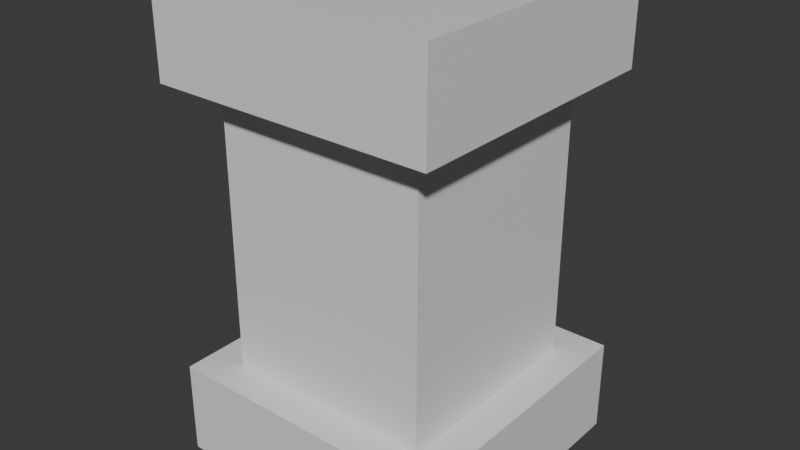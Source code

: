 # Source: large_battery.blend  (saved by Blender 4.5.90; exported with 4.5.12 LTS)
import bpy
from mathutils import Matrix  # noqa: F401  (used for matrix-valued properties, if any)

bpy.ops.wm.read_factory_settings(use_empty=True)
scene = bpy.context.scene
scene.name = 'Scene'

# ---- collections
col_collection = bpy.data.collections.new('Collection'); scene.collection.children.link(col_collection)

# ---- materials (node trees are filled in below, after node groups)
mat_material = bpy.data.materials.new('Material')
mat_material.alpha_threshold = 0.0
mat_material.roughness = 0.5
mat_material.line_color = (0.0, 0.0, 0.0, 1.0)

# ---- material node trees
mat_material.use_nodes = True; mat_material.node_tree.nodes.clear()
_N = mat_material.node_tree.nodes; _L = mat_material.node_tree.links
n0 = _N.new('ShaderNodeOutputMaterial'); n0.name = 'Material Output'; n0.location = (200, 100)
n1 = _N.new('ShaderNodeBsdfPrincipled'); n1.name = 'Principled BSDF'; n1.location = (-200, 100)
n1.inputs[3].default_value = 1.45
_L.new(n1.outputs[0], n0.inputs[0])
n0.is_active_output = True

# ---- world
world_world = bpy.data.worlds.new('World'); scene.world = world_world
world_world.use_nodes = True; world_world.node_tree.nodes.clear()
_N = world_world.node_tree.nodes; _L = world_world.node_tree.links
n0 = _N.new('ShaderNodeOutputWorld'); n0.name = 'World Output'; n0.location = (200, 100)
n1 = _N.new('ShaderNodeBackground'); n1.name = 'Background'; n1.location = (-200, 100)
n1.inputs[0].default_value = (0.05088, 0.05088, 0.05088, 1.0)
_L.new(n1.outputs[0], n0.inputs[0])
n0.is_active_output = True
world_world.color = (0.05088, 0.05088, 0.05088)
world_world.sun_shadow_jitter_overblur = 0.0

# ---- meshes
me_cube = bpy.data.meshes.new('Cube')
me_cube.from_pydata([(1.125, 1.125, 0.5), (1.5, 1.5, -0.5), (1.125, -1.125, 0.5), (1.5, -1.5, -0.5), (-1.125, 1.125, 0.5), (-1.5, 1.5, -0.5), (-1.125, -1.125, 0.5), (-1.5, -1.5, -0.5), (1.5, -1.5, 0.5), (-1.5, -1.5, 0.5), (1.5, 1.5, 0.5), (-1.5, 1.5, 0.5), (1.125, 1.125, 3.5), (-1.125, 1.125, 3.5), (-1.125, -1.125, 3.5), (1.125, 1.125, 3.5), (-1.125, 1.125, 3.5), (1.125, -1.125, 3.5), (-1.125, -1.125, 3.5), (1.125, 1.125, 3.5), (-1.125, 1.125, 3.5), (1.125, -1.125, 3.5), (-1.125, -1.125, 3.5), (1.125, 1.125, 3.5), (-1.125, 1.125, 3.5), (1.125, -1.125, 3.5), (-1.125, -1.125, 3.5), (1.125, 1.125, 3.5), (-1.125, 1.125, 3.5), (1.125, -1.125, 3.5), (-1.125, -1.125, 3.5), (1.125, 1.125, 3.5), (-1.125, 1.125, 3.5), (1.125, -1.125, 3.5), (-1.125, -1.125, 3.5), (1.125, 1.125, 3.5), (-1.125, 1.125, 3.5), (1.125, -1.125, 3.5), (-1.125, -1.125, 3.5), (1.125, 1.125, 3.5), (-1.125, 1.125, 3.5), (1.125, -1.125, 3.5), (-1.125, -1.125, 3.5), (1.125, 1.125, 3.5), (-1.125, 1.125, 3.5), (1.125, -1.125, 3.5), (-1.125, -1.125, 3.5), (1.125, 1.125, 3.5), (-1.125, 1.125, 3.5), (1.125, -1.125, 3.5), (-1.125, -1.125, 3.5), (1.125, 1.125, 3.5), (-1.125, 1.125, 3.5), (1.125, -1.125, 3.5), (-1.125, -1.125, 3.5), (1.125, 1.125, 3.5), (-1.125, 1.125, 3.5), (1.125, -1.125, 3.5), (-1.125, -1.125, 3.5), (1.125, 1.125, 3.5), (-1.125, 1.125, 3.5), (1.125, -1.125, 3.5), (-1.125, -1.125, 3.5), (1.125, 1.125, 3.5), (-1.125, 1.125, 3.5), (1.125, -1.125, 3.5), (-1.125, -1.125, 3.5), (1.125, 1.125, 3.5), (-1.125, 1.125, 3.5), (1.125, -1.125, 3.5), (-1.125, -1.125, 3.5), (1.125, 1.125, 3.5), (-1.125, 1.125, 3.5), (1.125, -1.125, 3.5), (-1.125, -1.125, 3.5), (1.125, 1.125, 3.5), (-1.125, 1.125, 3.5), (1.125, -1.125, 3.5), (-1.125, -1.125, 3.5), (1.125, 1.125, 3.5), (-1.125, 1.125, 3.5), (1.125, -1.125, 3.5), (-1.125, -1.125, 3.5), (1.125, 1.125, 3.5), (-1.125, 1.125, 3.5), (1.125, -1.125, 3.5), (-1.125, -1.125, 3.5), (1.125, 1.125, 3.5), (-1.125, 1.125, 3.5), (1.125, -1.125, 3.5), (-1.125, -1.125, 3.5), (1.125, 1.125, 3.5), (-1.125, 1.125, 3.5), (1.125, -1.125, 3.5), (-1.125, -1.125, 3.5), (1.125, 1.125, 3.5), (-1.125, 1.125, 3.5), (1.125, -1.125, 3.5), (-1.125, -1.125, 3.5), (1.125, 1.125, 3.5), (-1.125, 1.125, 3.5), (1.5, 1.5, 3.5), (-1.5, 1.5, 3.5), (-1.125, -1.125, 3.5), (-1.5, -1.5, 3.5), (1.125, -1.125, 3.5), (1.5, -1.5, 3.5), (1.5, 1.5, 4.5), (-1.5, 1.5, 4.5), (-1.5, -1.5, 4.5), (1.5, -1.5, 4.5)], [(96, 102), (103, 94)], [(4, 6, 14, 16), (3, 8, 9, 7), (7, 9, 11, 5), (5, 1, 3, 7), (1, 10, 8, 3), (5, 11, 10, 1), (0, 4, 16, 15), (18, 20, 16, 14), (20, 19, 15, 16), (21, 22, 18, 17), (23, 21, 17, 19), (22, 24, 20, 18), (24, 23, 19, 20), (25, 26, 28, 13, 24, 22, 21, 23, 12, 27), (13, 12, 23, 24), (12, 13, 28, 27), (26, 25, 29, 30), (25, 27, 31, 29), (28, 26, 30, 32), (27, 28, 32, 31), (30, 29, 33, 34), (29, 31, 35, 33), (32, 30, 34, 36), (31, 32, 36, 35), (34, 33, 49, 50), (33, 35, 51, 49), (36, 34, 50, 52), (35, 36, 52, 51), (66, 65, 61, 62), (65, 67, 63, 61), (68, 66, 62, 64), (67, 68, 64, 63), (42, 41, 45, 46), (41, 43, 47, 45), (44, 42, 46, 48), (43, 44, 48, 47), (37, 38, 50, 49), (39, 37, 49, 51), (38, 40, 52, 50), (40, 39, 51, 52), (54, 53, 41, 42), (53, 55, 43, 41), (56, 54, 42, 44), (55, 56, 44, 43), (57, 58, 38, 37), (59, 57, 37, 39), (58, 60, 40, 38), (60, 59, 39, 40), (62, 61, 53, 54), (61, 63, 55, 53), (64, 62, 54, 56), (63, 64, 56, 55), (65, 66, 58, 57), (67, 65, 57, 59), (66, 68, 60, 58), (68, 67, 59, 60), (46, 45, 81, 82), (45, 47, 83, 81), (48, 46, 82, 84), (47, 48, 84, 83), (70, 69, 73, 74), (69, 71, 75, 73), (72, 70, 74, 76), (71, 72, 76, 75), (74, 73, 77, 78), (73, 75, 79, 77), (76, 74, 78, 80), (75, 76, 80, 79), (69, 70, 82, 81), (71, 69, 81, 83), (70, 72, 84, 82), (72, 71, 83, 84), (78, 77, 89, 90), (77, 79, 91, 89), (80, 78, 90, 92), (79, 80, 92, 91), (85, 86, 90, 89), (87, 85, 89, 91), (86, 88, 92, 90), (88, 87, 91, 92), (86, 85, 93, 94), (85, 87, 95, 93), (88, 86, 94, 96), (87, 88, 96, 95), (94, 93, 97, 98), (93, 95, 99, 97), (96, 94, 98, 100), (95, 96, 100, 99), (93, 105, 106, 101, 95), (104, 106, 105, 103), (102, 101, 99, 100), (101, 102, 108, 107), (106, 104, 109, 110), (106, 110, 107, 101), (108, 102, 104, 109), (108, 109, 110, 107), (2, 0, 99, 105), (2, 105, 103, 6), (104, 103, 100, 102), (4, 0, 10, 11), (8, 10, 0, 2), (9, 8, 2, 6), (11, 9, 6, 4)])
_uv = me_cube.uv_layers.new(name='UVMap')
_uv.uv.foreach_set('vector', [0.8919, 0.3243, 0.6486, 0.3243, 0.6486, 0.0, 0.8919, 0.0, 0.5946, 0.973, 0.4865, 0.973, 0.4865, 0.6486, 0.5946, 0.6486, 0.7027, 0.973, 0.5946, 0.973, 0.5946, 0.6486, 0.7027, 0.6486, 0.3243, 2.449e-08, 0.3243, 0.3243, 1.289e-09, 0.3243, 2.577e-08, 1.946e-15, 0.8108, 0.973, 0.7027, 0.973, 0.7027, 0.6486, 0.8108, 0.6486, 0.9189, 0.973, 0.8108, 0.973, 0.8108, 0.6486, 0.9189, 0.6486, 0.8919, 0.6486, 0.6486, 0.6486, 0.6486, 0.3243, 0.8919, 0.3243, 0.6486, 0.3243, 0.6486, 0.3243, 0.6486, 0.3243, 0.6486, 0.3243, 0.6486, 0.3243, 0.6486, 0.3243, 0.6486, 0.3243, 0.6486, 0.3243, 0.6486, 0.3243, 0.6486, 0.3243, 0.6486, 0.3243, 0.6486, 0.3243, 0.6486, 0.3243, 0.6486, 0.3243, 0.6486, 0.3243, 0.6486, 0.3243, 0.6486, 0.3243, 0.6486, 0.3243, 0.6486, 0.3243, 0.6486, 0.3243, 0.6486, 0.3243, 0.6486, 0.3243, 0.6486, 0.3243, 0.6486, 0.3243, 0.6486, 0.3243, 0.6486, 0.3243, 0.6486, 0.3243, 0.6486, 0.3243, 0.6486, 0.3243, 0.6486, 0.3243, 0.6486, 0.3243, 0.6486, 0.3243, 0.6486, 0.3243, 0.6486, 0.3243, 0.6486, 0.3243, 0.6486, 0.3243, 0.6486, 0.3243, 0.6486, 0.3243, 0.6486, 0.3243, 0.6486, 0.3243, 0.6486, 0.3243, 0.6486, 0.3243, 0.6486, 0.3243, 0.6486, 0.3243, 0.6486, 0.3243, 0.6486, 0.3243, 0.6486, 0.3243, 0.6486, 0.3243, 0.6486, 0.3243, 0.6486, 0.3243, 0.6486, 0.3243, 0.6486, 0.3243, 0.6486, 0.3243, 0.6486, 0.3243, 0.6486, 0.3243, 0.6486, 0.3243, 0.6486, 0.3243, 0.6486, 0.3243, 0.6486, 0.3243, 0.6486, 0.3243, 0.6486, 0.3243, 0.6486, 0.3243, 0.6486, 0.3243, 0.6486, 0.3243, 0.6486, 0.3243, 0.6486, 0.3243, 0.6486, 0.3243, 0.6486, 0.3243, 0.6486, 0.3243, 0.6486, 0.3243, 0.6486, 0.3243, 0.6486, 0.3243, 0.6486, 0.3243, 0.6486, 0.3243, 0.6486, 0.3243, 0.6486, 0.3243, 0.6486, 0.3243, 0.6486, 0.3243, 0.6486, 0.3243, 0.6486, 0.3243, 0.6486, 0.3243, 0.6486, 0.3243, 0.6486, 0.3243, 0.6486, 0.3243, 0.6486, 0.3243, 0.6486, 0.3243, 0.6486, 0.3243, 0.6486, 0.3243, 0.6486, 0.3243, 0.6486, 0.3243, 0.6486, 0.3243, 0.6486, 0.3243, 0.6486, 0.3243, 0.6486, 0.3243, 0.6486, 0.3243, 0.6486, 0.3243, 0.6486, 0.3243, 0.6486, 0.3243, 0.6486, 0.3243, 0.6486, 0.3243, 0.6486, 0.3243, 0.6486, 0.3243, 0.6486, 0.3243, 0.6486, 0.3243, 0.6486, 0.3243, 0.6486, 0.3243, 0.6486, 0.3243, 0.6486, 0.3243, 0.6486, 0.3243, 0.6486, 0.3243, 0.6486, 0.3243, 0.6486, 0.3243, 0.6486, 0.3243, 0.6486, 0.3243, 0.6486, 0.3243, 0.6486, 0.3243, 0.6486, 0.3243, 0.6486, 0.3243, 0.6486, 0.3243, 0.6486, 0.3243, 0.6486, 0.3243, 0.6486, 0.3243, 0.6486, 0.3243, 0.6486, 0.3243, 0.6486, 0.3243, 0.6486, 0.3243, 0.6486, 0.3243, 0.6486, 0.3243, 0.6486, 0.3243, 0.6486, 0.3243, 0.6486, 0.3243, 0.6486, 0.3243, 0.6486, 0.3243, 0.6486, 0.3243, 0.6486, 0.3243, 0.6486, 0.3243, 0.6486, 0.3243, 0.6486, 0.3243, 0.6486, 0.3243, 0.6486, 0.3243, 0.6486, 0.3243, 0.6486, 0.3243, 0.6486, 0.3243, 0.6486, 0.3243, 0.6486, 0.3243, 0.6486, 0.3243, 0.6486, 0.3243, 0.6486, 0.3243, 0.6486, 0.3243, 0.6486, 0.3243, 0.6486, 0.3243, 0.6486, 0.3243, 0.6486, 0.3243, 0.6486, 0.3243, 0.6486, 0.3243, 0.6486, 0.3243, 0.6486, 0.3243, 0.6486, 0.3243, 0.6486, 0.3243, 0.6486, 0.3243, 0.6486, 0.3243, 0.6486, 0.3243, 0.6486, 0.3243, 0.6486, 0.3243, 0.6486, 0.3243, 0.6486, 0.3243, 0.6486, 0.3243, 0.6486, 0.3243, 0.6486, 0.3243, 0.6486, 0.3243, 0.6486, 0.3243, 0.6486, 0.3243, 0.6486, 0.3243, 0.6486, 0.3243, 0.6486, 0.3243, 0.6486, 0.3243, 0.6486, 0.3243, 0.6486, 0.3243, 0.6486, 0.3243, 0.6486, 0.3243, 0.6486, 0.3243, 0.6486, 0.3243, 0.6486, 0.3243, 0.6486, 0.3243, 0.6486, 0.3243, 0.6486, 0.3243, 0.6486, 0.3243, 0.6486, 0.3243, 0.6486, 0.3243, 0.6486, 0.3243, 0.6486, 0.3243, 0.6486, 0.3243, 0.6486, 0.3243, 0.6486, 0.3243, 0.6486, 0.3243, 0.6486, 0.3243, 0.6486, 0.3243, 0.6486, 0.3243, 0.6486, 0.3243, 0.6486, 0.3243, 0.6486, 0.3243, 0.6486, 0.3243, 0.6486, 0.3243, 0.6486, 0.3243, 0.6486, 0.3243, 0.6486, 0.3243, 0.6486, 0.3243, 0.6486, 0.3243, 0.6486, 0.3243, 0.6486, 0.3243, 0.6486, 0.3243, 0.6486, 0.3243, 0.6486, 0.3243, 0.6486, 0.3243, 0.6486, 0.3243, 0.6486, 0.3243, 0.6486, 0.3243, 0.6486, 0.3243, 0.6486, 0.3243, 0.6486, 0.3243, 0.6486, 0.3243, 0.6486, 0.3243, 0.6486, 0.3243, 0.6486, 0.3243, 0.6486, 0.3243, 0.6486, 0.3243, 0.6486, 0.3243, 0.6486, 0.3243, 0.6486, 0.3243, 0.6486, 0.3243, 0.6486, 0.3243, 0.6486, 0.3243, 0.6486, 0.3243, 0.6486, 0.3243, 0.6486, 0.3243, 0.6486, 0.3243, 0.6486, 0.3243, 0.6486, 0.3243, 0.6486, 0.3243, 0.6486, 0.3243, 0.6486, 0.3243, 0.6486, 0.3243, 0.6486, 0.3243, 0.6486, 0.3243, 0.6486, 0.3243, 0.6486, 0.3243, 0.6486, 0.3243, 0.6486, 0.3243, 0.6486, 0.3243, 0.6486, 0.3243, 0.6486, 0.3243, 0.6486, 0.3243, 0.6486, 0.3243, 0.6486, 0.3243, 0.6486, 0.3243, 0.6486, 0.3243, 0.6486, 0.3243, 0.6486, 0.3243, 0.6486, 0.3243, 0.6486, 0.3243, 0.6486, 0.3243, 0.6486, 0.3243, 0.6486, 0.3243, 0.6486, 0.3243, 0.6486, 0.3243, 0.6486, 0.3243, 0.6486, 0.3243, 0.6486, 0.3243, 0.6486, 0.3243, 0.6486, 0.3243, 0.6486, 0.3243, 0.6486, 0.3243, 0.6486, 0.3243, 0.6486, 0.3243, 0.6486, 0.3243, 0.6486, 0.3243, 0.6486, 0.3243, 0.6486, 0.3243, 0.6486, 0.3243, 0.6486, 0.3243, 0.6486, 0.3243, 0.6486, 0.3243, 0.6486, 0.3243, 0.6486, 0.3243, 0.6486, 0.3243, 0.6486, 0.3243, 0.6486, 0.3243, 0.6486, 0.3243, 0.6486, 0.3243, 0.6486, 0.3243, 0.6486, 0.3243, 0.6486, 0.3243, 0.6486, 0.3243, 0.6486, 0.3243, 0.6486, 0.3243, 0.6486, 0.3243, 0.6486, 0.3243, 0.6486, 0.3243, 0.6486, 0.3243, 0.6486, 0.3243, 0.6486, 0.3243, 0.6486, 0.3243, 0.6486, 0.3243, 0.6486, 0.3243, 0.6486, 0.3243, 0.6486, 0.3243, 0.6486, 0.3243, 0.6486, 0.3243, 0.6486, 0.3243, 0.6486, 0.3243, 0.6486, 0.3243, 0.6486, 0.3243, 0.6486, 0.3243, 0.6486, 0.3243, 0.6486, 0.3243, 0.6486, 0.3243, 0.6486, 0.3243, 0.6486, 0.3243, 0.6486, 0.3243, 0.6486, 0.3243, 0.6486, 0.3243, 0.6486, 0.3243, 0.6486, 0.3243, 0.6486, 0.3243, 0.6486, 0.3243, 0.6486, 0.3243, 0.6486, 0.3243, 0.6486, 0.3243, 0.6486, 0.3243, 0.6486, 0.3243, 0.04054, 0.3649, 0.04054, 0.3649, 2.706e-08, 0.3243, 0.3243, 0.3243, 0.2838, 0.3649, 2.578e-09, 0.6486, 2.706e-08, 0.3243, 0.04054, 0.3649, 0.04054, 0.6081, 0.3243, 0.3243, 0.3243, 0.6486, 0.2838, 0.6081, 0.2838, 0.3649, 1.0, -1.827e-09, 1.0, 0.3243, 0.8919, 0.3243, 0.8919, -9.989e-09, 1.0, 0.3243, 1.0, 0.6486, 0.8919, 0.6486, 0.8919, 0.3243, 1.0, 0.3243, 0.8919, 0.3243, 0.8919, -9.989e-09, 1.0, -1.827e-09, 0.8919, 0.3243, 1.0, 0.3243, 1.0, 0.6486, 0.8919, 0.6486, 0.6486, 0.3243, 0.3243, 0.3243, 0.3243, -1.289e-09, 0.6486, 2.32e-08, 0.2432, 0.973, 0.0, 0.973, 0.0, 0.6486, 0.2432, 0.6486, 0.2432, 0.973, 0.2432, 0.6486, 0.4865, 0.6486, 0.4865, 0.973, 2.578e-09, 0.6486, 0.04054, 0.6081, 0.2838, 0.6081, 0.3243, 0.6486, 0.6081, 0.6081, 0.6081, 0.3649, 0.6486, 0.3243, 0.6486, 0.6486, 0.3243, 0.3243, 0.6486, 0.3243, 0.6081, 0.3649, 0.3649, 0.3649, 0.3243, 0.6486, 0.3243, 0.3243, 0.3649, 0.3649, 0.3649, 0.6081, 0.6486, 0.6486, 0.3243, 0.6486, 0.3649, 0.6081, 0.6081, 0.6081])
_ca = me_cube.color_attributes.new('属性', 'BYTE_COLOR', 'CORNER')
_ca.data.foreach_set('color', [1.0, 1.0, 1.0, 1.0, 1.0, 1.0, 1.0, 1.0, 1.0, 1.0, 1.0, 1.0, 1.0, 1.0, 1.0, 1.0, 1.0, 1.0, 1.0, 1.0, 1.0, 1.0, 1.0, 1.0, 1.0, 1.0, 1.0, 1.0, 1.0, 1.0, 1.0, 1.0, 1.0, 1.0, 1.0, 1.0, 1.0, 1.0, 1.0, 1.0, 1.0, 1.0, 1.0, 1.0, 1.0, 1.0, 1.0, 1.0, 1.0, 1.0, 1.0, 1.0, 1.0, 1.0, 1.0, 1.0, 1.0, 1.0, 1.0, 1.0, 1.0, 1.0, 1.0, 1.0, 1.0, 1.0, 1.0, 1.0, 1.0, 1.0, 1.0, 1.0, 1.0, 1.0, 1.0, 1.0, 1.0, 1.0, 1.0, 1.0, 1.0, 1.0, 1.0, 1.0, 1.0, 1.0, 1.0, 1.0, 1.0, 1.0, 1.0, 1.0, 1.0, 1.0, 1.0, 1.0, 1.0, 1.0, 1.0, 1.0, 1.0, 1.0, 1.0, 1.0, 1.0, 1.0, 1.0, 1.0, 1.0, 1.0, 1.0, 1.0, 1.0, 1.0, 1.0, 1.0, 1.0, 1.0, 1.0, 1.0, 1.0, 1.0, 1.0, 1.0, 1.0, 1.0, 1.0, 1.0, 1.0, 1.0, 1.0, 1.0, 1.0, 1.0, 1.0, 1.0, 1.0, 1.0, 1.0, 1.0, 1.0, 1.0, 1.0, 1.0, 1.0, 1.0, 1.0, 1.0, 1.0, 1.0, 1.0, 1.0, 1.0, 1.0, 1.0, 1.0, 1.0, 1.0, 1.0, 1.0, 1.0, 1.0, 1.0, 1.0, 1.0, 1.0, 1.0, 1.0, 1.0, 1.0, 1.0, 1.0, 1.0, 1.0, 1.0, 1.0, 1.0, 1.0, 1.0, 1.0, 1.0, 1.0, 1.0, 1.0, 1.0, 1.0, 1.0, 1.0, 1.0, 1.0, 1.0, 1.0, 1.0, 1.0, 1.0, 1.0, 1.0, 1.0, 1.0, 1.0, 1.0, 1.0, 1.0, 1.0, 1.0, 1.0, 1.0, 1.0, 1.0, 1.0, 1.0, 1.0, 1.0, 1.0, 1.0, 1.0, 1.0, 1.0, 1.0, 1.0, 1.0, 1.0, 1.0, 1.0, 1.0, 1.0, 1.0, 1.0, 1.0, 1.0, 1.0, 1.0, 1.0, 1.0, 1.0, 1.0, 1.0, 1.0, 1.0, 1.0, 1.0, 1.0, 1.0, 1.0, 1.0, 1.0, 1.0, 1.0, 1.0, 1.0, 1.0, 1.0, 1.0, 1.0, 1.0, 1.0, 1.0, 1.0, 1.0, 1.0, 1.0, 1.0, 1.0, 1.0, 1.0, 1.0, 1.0, 1.0, 1.0, 1.0, 1.0, 1.0, 1.0, 1.0, 1.0, 1.0, 1.0, 1.0, 1.0, 1.0, 1.0, 1.0, 1.0, 1.0, 1.0, 1.0, 1.0, 1.0, 1.0, 1.0, 1.0, 1.0, 1.0, 1.0, 1.0, 1.0, 1.0, 1.0, 1.0, 1.0, 1.0, 1.0, 1.0, 1.0, 1.0, 1.0, 1.0, 1.0, 1.0, 1.0, 1.0, 1.0, 1.0, 1.0, 1.0, 1.0, 1.0, 1.0, 1.0, 1.0, 1.0, 1.0, 1.0, 1.0, 1.0, 1.0, 1.0, 1.0, 1.0, 1.0, 1.0, 1.0, 1.0, 1.0, 1.0, 1.0, 1.0, 1.0, 1.0, 1.0, 1.0, 1.0, 1.0, 1.0, 1.0, 1.0, 1.0, 1.0, 1.0, 1.0, 1.0, 1.0, 1.0, 1.0, 1.0, 1.0, 1.0, 1.0, 1.0, 1.0, 1.0, 1.0, 1.0, 1.0, 1.0, 1.0, 1.0, 1.0, 1.0, 1.0, 1.0, 1.0, 1.0, 1.0, 1.0, 1.0, 1.0, 1.0, 1.0, 1.0, 1.0, 1.0, 1.0, 1.0, 1.0, 1.0, 1.0, 1.0, 1.0, 1.0, 1.0, 1.0, 1.0, 1.0, 1.0, 1.0, 1.0, 1.0, 1.0, 1.0, 1.0, 1.0, 1.0, 1.0, 1.0, 1.0, 1.0, 1.0, 1.0, 1.0, 1.0, 1.0, 1.0, 1.0, 1.0, 1.0, 1.0, 1.0, 1.0, 1.0, 1.0, 1.0, 1.0, 1.0, 1.0, 1.0, 1.0, 1.0, 1.0, 1.0, 1.0, 1.0, 1.0, 1.0, 1.0, 1.0, 1.0, 1.0, 1.0, 1.0, 1.0, 1.0, 1.0, 1.0, 1.0, 1.0, 1.0, 1.0, 1.0, 1.0, 1.0, 1.0, 1.0, 1.0, 1.0, 1.0, 1.0, 1.0, 1.0, 1.0, 1.0, 1.0, 1.0, 1.0, 1.0, 1.0, 1.0, 1.0, 1.0, 1.0, 1.0, 1.0, 1.0, 1.0, 1.0, 1.0, 1.0, 1.0, 1.0, 1.0, 1.0, 1.0, 1.0, 1.0, 1.0, 1.0, 1.0, 1.0, 1.0, 1.0, 1.0, 1.0, 1.0, 1.0, 1.0, 1.0, 1.0, 1.0, 1.0, 1.0, 1.0, 1.0, 1.0, 1.0, 1.0, 1.0, 1.0, 1.0, 1.0, 1.0, 1.0, 1.0, 1.0, 1.0, 1.0, 1.0, 1.0, 1.0, 1.0, 1.0, 1.0, 1.0, 1.0, 1.0, 1.0, 1.0, 1.0, 1.0, 1.0, 1.0, 1.0, 1.0, 1.0, 1.0, 1.0, 1.0, 1.0, 1.0, 1.0, 1.0, 1.0, 1.0, 1.0, 1.0, 1.0, 1.0, 1.0, 1.0, 1.0, 1.0, 1.0, 1.0, 1.0, 1.0, 1.0, 1.0, 1.0, 1.0, 1.0, 1.0, 1.0, 1.0, 1.0, 1.0, 1.0, 1.0, 1.0, 1.0, 1.0, 1.0, 1.0, 1.0, 1.0, 1.0, 1.0, 1.0, 1.0, 1.0, 1.0, 1.0, 1.0, 1.0, 1.0, 1.0, 1.0, 1.0, 1.0, 1.0, 1.0, 1.0, 1.0, 1.0, 1.0, 1.0, 1.0, 1.0, 1.0, 1.0, 1.0, 1.0, 1.0, 1.0, 1.0, 1.0, 1.0, 1.0, 1.0, 1.0, 1.0, 1.0, 1.0, 1.0, 1.0, 1.0, 1.0, 1.0, 1.0, 1.0, 1.0, 1.0, 1.0, 1.0, 1.0, 1.0, 1.0, 1.0, 1.0, 1.0, 1.0, 1.0, 1.0, 1.0, 1.0, 1.0, 1.0, 1.0, 1.0, 1.0, 1.0, 1.0, 1.0, 1.0, 1.0, 1.0, 1.0, 1.0, 1.0, 1.0, 1.0, 1.0, 1.0, 1.0, 1.0, 1.0, 1.0, 1.0, 1.0, 1.0, 1.0, 1.0, 1.0, 1.0, 1.0, 1.0, 1.0, 1.0, 1.0, 1.0, 1.0, 1.0, 1.0, 1.0, 1.0, 1.0, 1.0, 1.0, 1.0, 1.0, 1.0, 1.0, 1.0, 1.0, 1.0, 1.0, 1.0, 1.0, 1.0, 1.0, 1.0, 1.0, 1.0, 1.0, 1.0, 1.0, 1.0, 1.0, 1.0, 1.0, 1.0, 1.0, 1.0, 1.0, 1.0, 1.0, 1.0, 1.0, 1.0, 1.0, 1.0, 1.0, 1.0, 1.0, 1.0, 1.0, 1.0, 1.0, 1.0, 1.0, 1.0, 1.0, 1.0, 1.0, 1.0, 1.0, 1.0, 1.0, 1.0, 1.0, 1.0, 1.0, 1.0, 1.0, 1.0, 1.0, 1.0, 1.0, 1.0, 1.0, 1.0, 1.0, 1.0, 1.0, 1.0, 1.0, 1.0, 1.0, 1.0, 1.0, 1.0, 1.0, 1.0, 1.0, 1.0, 1.0, 1.0, 1.0, 1.0, 1.0, 1.0, 1.0, 1.0, 1.0, 1.0, 1.0, 1.0, 1.0, 1.0, 1.0, 1.0, 1.0, 1.0, 1.0, 1.0, 1.0, 1.0, 1.0, 1.0, 1.0, 1.0, 1.0, 1.0, 1.0, 1.0, 1.0, 1.0, 1.0, 1.0, 1.0, 1.0, 1.0, 1.0, 1.0, 1.0, 1.0, 1.0, 1.0, 1.0, 1.0, 1.0, 1.0, 1.0, 1.0, 1.0, 1.0, 1.0, 1.0, 1.0, 1.0, 1.0, 1.0, 1.0, 1.0, 1.0, 1.0, 1.0, 1.0, 1.0, 1.0, 1.0, 1.0, 1.0, 1.0, 1.0, 1.0, 1.0, 1.0, 1.0, 1.0, 1.0, 1.0, 1.0, 1.0, 1.0, 1.0, 1.0, 1.0, 1.0, 1.0, 1.0, 1.0, 1.0, 1.0, 1.0, 1.0, 1.0, 1.0, 1.0, 1.0, 1.0, 1.0, 1.0, 1.0, 1.0, 1.0, 1.0, 1.0, 1.0, 1.0, 1.0, 1.0, 1.0, 1.0, 1.0, 1.0, 1.0, 1.0, 1.0, 1.0, 1.0, 1.0, 1.0, 1.0, 1.0, 1.0, 1.0, 1.0, 1.0, 1.0, 1.0, 1.0, 1.0, 1.0, 1.0, 1.0, 1.0, 1.0, 1.0, 1.0, 1.0, 1.0, 1.0, 1.0, 1.0, 1.0, 1.0, 1.0, 1.0, 1.0, 1.0, 1.0, 1.0, 1.0, 1.0, 1.0, 1.0, 1.0, 1.0, 1.0, 1.0, 1.0, 1.0, 1.0, 1.0, 1.0, 1.0, 1.0, 1.0, 1.0, 1.0, 1.0, 1.0, 1.0, 1.0, 1.0, 1.0, 1.0, 1.0, 1.0, 1.0, 1.0, 1.0, 1.0, 1.0, 1.0, 1.0, 1.0, 1.0, 1.0, 1.0, 1.0, 1.0, 1.0, 1.0, 1.0, 1.0, 1.0, 1.0, 1.0, 1.0, 1.0, 1.0, 1.0, 1.0, 1.0, 1.0, 1.0, 1.0, 1.0, 1.0, 1.0, 1.0, 1.0, 1.0, 1.0, 1.0, 1.0, 1.0, 1.0, 1.0, 1.0, 1.0, 1.0, 1.0, 1.0, 1.0, 1.0, 1.0, 1.0, 1.0, 1.0, 1.0, 1.0, 1.0, 1.0, 1.0, 1.0, 1.0, 1.0, 1.0, 1.0, 1.0, 1.0, 1.0, 1.0, 1.0, 1.0, 1.0, 1.0, 1.0, 1.0, 1.0, 1.0, 1.0, 1.0, 1.0, 1.0, 1.0, 1.0, 1.0, 1.0, 1.0, 1.0, 1.0, 1.0, 1.0, 1.0, 1.0, 1.0, 1.0, 1.0, 1.0, 1.0, 1.0, 1.0, 1.0, 1.0, 1.0, 1.0, 1.0, 1.0, 1.0, 1.0, 1.0, 1.0, 1.0, 1.0, 1.0, 1.0, 1.0, 1.0, 1.0, 1.0, 1.0, 1.0, 1.0, 1.0, 1.0, 1.0, 1.0, 1.0, 1.0, 1.0, 1.0, 1.0, 1.0, 1.0, 1.0, 1.0, 1.0, 1.0, 1.0, 1.0, 1.0, 1.0, 1.0, 1.0, 1.0, 1.0, 1.0, 1.0, 1.0, 1.0, 1.0, 1.0, 1.0, 1.0, 1.0, 1.0, 1.0, 1.0, 1.0, 1.0, 1.0, 1.0, 1.0, 1.0, 1.0, 1.0, 1.0, 1.0, 1.0, 1.0, 1.0, 1.0, 1.0, 1.0, 1.0, 1.0, 1.0, 1.0, 1.0, 1.0, 1.0, 1.0, 1.0, 1.0, 1.0, 1.0, 1.0, 1.0, 1.0, 1.0, 1.0, 1.0, 1.0, 1.0, 1.0, 1.0, 1.0, 1.0, 1.0, 1.0, 1.0, 1.0, 1.0, 1.0, 1.0, 1.0, 1.0, 1.0, 1.0, 1.0, 1.0, 1.0, 1.0, 1.0, 1.0, 1.0, 1.0, 1.0, 1.0, 1.0, 1.0, 1.0, 1.0, 1.0, 1.0, 1.0, 1.0, 1.0, 1.0, 1.0, 1.0, 1.0, 1.0, 1.0, 1.0, 1.0, 1.0, 1.0, 1.0, 1.0, 1.0, 1.0, 1.0, 1.0, 1.0, 1.0, 1.0, 1.0, 1.0, 1.0, 1.0, 1.0, 1.0, 1.0, 1.0, 1.0, 1.0, 1.0, 1.0, 1.0, 1.0, 1.0, 1.0, 1.0, 1.0, 1.0, 1.0, 1.0, 1.0, 1.0, 1.0, 1.0, 1.0, 1.0, 1.0, 1.0, 1.0, 1.0, 1.0, 1.0, 1.0, 1.0, 1.0, 1.0, 1.0, 1.0, 1.0, 1.0, 1.0, 1.0, 1.0, 1.0, 1.0, 1.0, 1.0, 1.0, 1.0, 1.0, 1.0, 1.0, 1.0, 1.0, 1.0, 1.0, 1.0, 1.0, 1.0, 1.0, 1.0, 1.0, 1.0, 1.0, 1.0, 1.0, 1.0, 1.0, 1.0, 1.0, 1.0, 1.0, 1.0, 1.0, 1.0, 1.0, 1.0, 1.0, 1.0, 1.0, 1.0, 1.0, 1.0, 1.0, 1.0, 1.0, 1.0, 1.0, 1.0, 1.0, 1.0, 1.0, 1.0, 1.0, 1.0, 1.0, 1.0, 1.0, 1.0, 1.0, 1.0, 1.0, 1.0, 1.0, 1.0, 1.0, 1.0, 1.0, 1.0, 1.0, 1.0, 1.0, 1.0, 1.0, 1.0, 1.0, 1.0, 1.0, 1.0, 1.0, 1.0, 1.0, 1.0, 1.0, 1.0, 1.0, 1.0, 1.0, 1.0, 1.0, 1.0, 1.0, 1.0, 1.0, 1.0, 1.0, 1.0, 1.0, 1.0, 1.0, 1.0, 1.0, 1.0, 1.0, 1.0, 1.0, 1.0, 1.0, 1.0, 1.0, 1.0, 1.0, 1.0, 1.0, 1.0, 1.0, 1.0, 1.0, 1.0, 1.0, 1.0, 1.0, 1.0, 1.0, 1.0, 1.0, 1.0, 1.0, 1.0, 1.0, 1.0, 1.0, 1.0, 1.0, 1.0, 1.0, 1.0, 1.0, 1.0, 1.0, 1.0, 1.0, 1.0, 1.0, 1.0, 1.0, 1.0, 1.0, 1.0, 1.0, 1.0, 1.0, 1.0, 1.0, 1.0, 1.0, 1.0, 1.0, 1.0, 1.0, 1.0, 1.0, 1.0, 1.0, 1.0, 1.0, 1.0, 1.0, 1.0, 1.0, 1.0, 1.0, 1.0, 1.0, 1.0, 1.0, 1.0, 1.0, 1.0, 1.0, 1.0, 1.0, 1.0, 1.0, 1.0, 1.0, 1.0, 1.0, 1.0, 1.0, 1.0, 1.0, 1.0, 1.0, 1.0, 1.0, 1.0, 1.0, 1.0, 1.0, 1.0, 1.0, 1.0, 1.0, 1.0, 1.0, 1.0, 1.0, 1.0, 1.0, 1.0, 1.0, 1.0, 1.0, 1.0, 1.0, 1.0, 1.0, 1.0, 1.0, 1.0, 1.0, 1.0, 1.0, 1.0, 1.0, 1.0, 1.0, 1.0, 1.0, 1.0, 1.0, 1.0, 1.0, 1.0, 1.0, 1.0, 1.0, 1.0, 1.0, 1.0, 1.0, 1.0, 1.0, 1.0, 1.0, 1.0, 1.0, 1.0, 1.0, 1.0, 1.0, 1.0, 1.0, 1.0, 1.0, 1.0, 1.0, 1.0, 1.0, 1.0, 1.0, 1.0, 1.0, 1.0, 1.0, 1.0, 1.0, 1.0, 1.0, 1.0, 1.0, 1.0, 1.0, 1.0, 1.0, 1.0, 1.0, 1.0, 1.0, 1.0, 1.0, 1.0, 1.0, 1.0, 1.0, 1.0, 1.0, 1.0, 1.0, 1.0, 1.0, 1.0, 1.0, 1.0, 1.0, 1.0, 1.0, 1.0, 1.0, 1.0, 1.0, 1.0, 1.0, 1.0, 1.0, 1.0, 1.0, 1.0, 1.0, 1.0, 1.0, 1.0, 1.0, 1.0, 1.0, 1.0, 1.0, 1.0, 1.0, 1.0, 1.0, 1.0, 1.0, 1.0, 1.0, 1.0, 1.0, 1.0, 1.0, 1.0, 1.0, 1.0, 1.0, 1.0, 1.0, 1.0, 1.0, 1.0, 1.0, 1.0, 1.0, 1.0, 1.0, 1.0, 1.0, 1.0, 1.0, 1.0, 1.0, 1.0, 1.0, 1.0, 1.0, 1.0, 1.0, 1.0, 1.0, 1.0, 1.0, 1.0, 1.0, 1.0, 1.0, 1.0, 1.0, 1.0, 1.0, 1.0, 1.0, 1.0, 1.0, 1.0, 1.0, 1.0, 1.0, 1.0, 1.0, 1.0, 1.0, 1.0, 1.0, 1.0, 1.0, 1.0, 1.0, 1.0, 1.0, 1.0, 1.0, 1.0, 1.0, 1.0, 1.0, 1.0, 1.0, 1.0, 1.0, 1.0, 1.0, 1.0, 1.0, 1.0, 1.0, 1.0, 1.0, 1.0, 1.0, 1.0, 1.0, 1.0, 1.0, 1.0, 1.0, 1.0, 1.0, 1.0, 1.0, 1.0, 1.0, 1.0, 1.0, 1.0, 1.0, 1.0, 1.0, 1.0, 1.0, 1.0, 1.0, 1.0, 1.0, 1.0, 1.0, 1.0, 1.0, 1.0, 1.0, 1.0, 1.0, 1.0, 1.0, 1.0, 1.0, 1.0, 1.0, 1.0, 1.0, 1.0, 1.0, 1.0, 1.0, 1.0, 1.0, 1.0, 1.0, 1.0, 1.0, 1.0, 1.0, 1.0, 1.0, 1.0, 1.0, 1.0, 1.0])
me_cube.materials.append(mat_material)
me_cube.use_mirror_vertex_groups = False
me_cube.update()

# ---- objects
ob_cube = bpy.data.objects.new('Cube', me_cube)

# ---- transforms, parenting, visibility, modifiers, constraints
ob_cube.location = (0.5, 0.5, 0.5)
ob_cube.lock_rotations_4d = False
ob_cube.empty_display_type = 'ARROWS'
ob_cube.lineart.crease_threshold = 0.0

# ---- collection membership
col_collection.objects.link(ob_cube)

# ---- scene / render settings (as saved in the file)
scene.frame_start = 1; scene.frame_end = 250; scene.frame_set(1)
scene.render.engine = 'BLENDER_EEVEE_NEXT'
bpy.context.view_layer.update()

# ---- added for rendering (the .blend has no active camera and no usable light): camera, sun
cam_auto = bpy.data.cameras.new('AutoCamera')
cam_auto.lens = 50.0
cam_auto.sensor_width = 36.0
cam_auto.clip_end = 1000.0
ob_auto_camera = bpy.data.objects.new('AutoCamera', cam_auto)
scene.collection.objects.link(ob_auto_camera)
ob_auto_camera.location = (6.5671, -6.78052, 7.35368)
ob_auto_camera.rotation_euler = (1.09748, -7.21219e-08, 0.694738)
scene.camera = ob_auto_camera
light_auto_sun = bpy.data.lights.new('AutoSun', 'SUN')
light_auto_sun.energy = 3.0
light_auto_sun.angle = 0.0523599
ob_auto_sun = bpy.data.objects.new('AutoSun', light_auto_sun)
scene.collection.objects.link(ob_auto_sun)
ob_auto_sun.rotation_euler = (0.872665, 0.174533, 0.523599)
bpy.context.view_layer.update()
